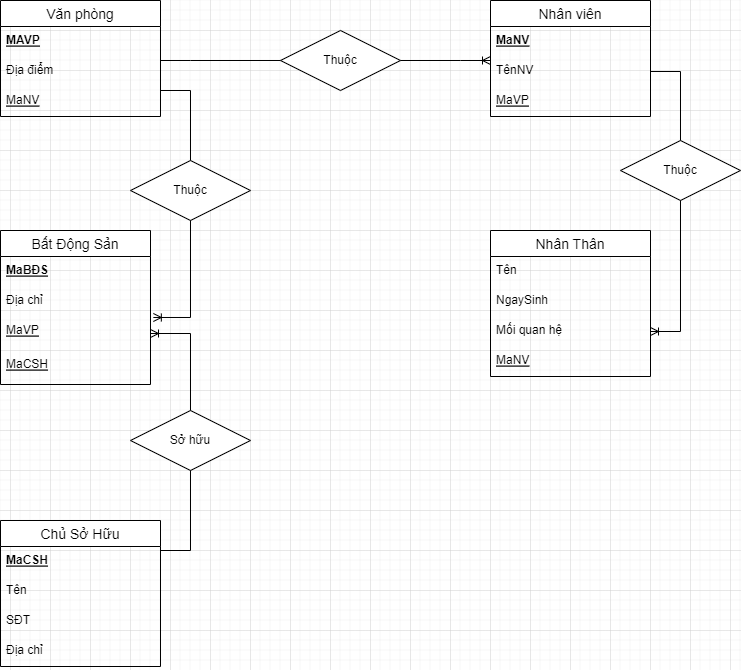

The diagram above was exported from draw.io. Its source (the exported page's mxGraphModel, read from the mxfile embedded in the PNG):
<mxGraphModel dx="1038" dy="624" grid="1" gridSize="10" guides="1" tooltips="1" connect="1" arrows="1" fold="1" page="1" pageScale="1" pageWidth="827" pageHeight="1169" math="0" shadow="0">
  <root>
    <mxCell id="0" />
    <mxCell id="1" parent="0" />
    <mxCell id="_h5xRkRMt8x_tqJjMf1D-1" value="Văn phòng" style="swimlane;fontStyle=0;childLayout=stackLayout;horizontal=1;startSize=26;horizontalStack=0;resizeParent=1;resizeParentMax=0;resizeLast=0;collapsible=1;marginBottom=0;align=center;fontSize=14;" parent="1" vertex="1">
      <mxGeometry x="70" y="10" width="160" height="116" as="geometry" />
    </mxCell>
    <mxCell id="_h5xRkRMt8x_tqJjMf1D-2" value="MAVP" style="text;strokeColor=none;fillColor=none;spacingLeft=4;spacingRight=4;overflow=hidden;rotatable=0;points=[[0,0.5],[1,0.5]];portConstraint=eastwest;fontSize=12;fontStyle=5" parent="_h5xRkRMt8x_tqJjMf1D-1" vertex="1">
      <mxGeometry y="26" width="160" height="30" as="geometry" />
    </mxCell>
    <mxCell id="_h5xRkRMt8x_tqJjMf1D-3" value="Địa điểm" style="text;strokeColor=none;fillColor=none;spacingLeft=4;spacingRight=4;overflow=hidden;rotatable=0;points=[[0,0.5],[1,0.5]];portConstraint=eastwest;fontSize=12;" parent="_h5xRkRMt8x_tqJjMf1D-1" vertex="1">
      <mxGeometry y="56" width="160" height="30" as="geometry" />
    </mxCell>
    <mxCell id="_h5xRkRMt8x_tqJjMf1D-4" value="MaNV" style="text;strokeColor=none;fillColor=none;spacingLeft=4;spacingRight=4;overflow=hidden;rotatable=0;points=[[0,0.5],[1,0.5]];portConstraint=eastwest;fontSize=12;fontStyle=4" parent="_h5xRkRMt8x_tqJjMf1D-1" vertex="1">
      <mxGeometry y="86" width="160" height="30" as="geometry" />
    </mxCell>
    <mxCell id="_h5xRkRMt8x_tqJjMf1D-5" value="Nhân viên" style="swimlane;fontStyle=0;childLayout=stackLayout;horizontal=1;startSize=26;horizontalStack=0;resizeParent=1;resizeParentMax=0;resizeLast=0;collapsible=1;marginBottom=0;align=center;fontSize=14;" parent="1" vertex="1">
      <mxGeometry x="560" y="10" width="160" height="116" as="geometry" />
    </mxCell>
    <mxCell id="_h5xRkRMt8x_tqJjMf1D-6" value="MaNV" style="text;strokeColor=none;fillColor=none;spacingLeft=4;spacingRight=4;overflow=hidden;rotatable=0;points=[[0,0.5],[1,0.5]];portConstraint=eastwest;fontSize=12;fontStyle=5" parent="_h5xRkRMt8x_tqJjMf1D-5" vertex="1">
      <mxGeometry y="26" width="160" height="30" as="geometry" />
    </mxCell>
    <mxCell id="_h5xRkRMt8x_tqJjMf1D-7" value="TênNV" style="text;strokeColor=none;fillColor=none;spacingLeft=4;spacingRight=4;overflow=hidden;rotatable=0;points=[[0,0.5],[1,0.5]];portConstraint=eastwest;fontSize=12;" parent="_h5xRkRMt8x_tqJjMf1D-5" vertex="1">
      <mxGeometry y="56" width="160" height="30" as="geometry" />
    </mxCell>
    <mxCell id="_h5xRkRMt8x_tqJjMf1D-8" value="MaVP" style="text;strokeColor=none;fillColor=none;spacingLeft=4;spacingRight=4;overflow=hidden;rotatable=0;points=[[0,0.5],[1,0.5]];portConstraint=eastwest;fontSize=12;fontStyle=4" parent="_h5xRkRMt8x_tqJjMf1D-5" vertex="1">
      <mxGeometry y="86" width="160" height="30" as="geometry" />
    </mxCell>
    <mxCell id="_h5xRkRMt8x_tqJjMf1D-11" value="Bất Động Sản" style="swimlane;fontStyle=0;childLayout=stackLayout;horizontal=1;startSize=26;horizontalStack=0;resizeParent=1;resizeParentMax=0;resizeLast=0;collapsible=1;marginBottom=0;align=center;fontSize=14;" parent="1" vertex="1">
      <mxGeometry x="70" y="240" width="150" height="154" as="geometry" />
    </mxCell>
    <mxCell id="_h5xRkRMt8x_tqJjMf1D-12" value="MaBĐS" style="text;strokeColor=none;fillColor=none;spacingLeft=4;spacingRight=4;overflow=hidden;rotatable=0;points=[[0,0.5],[1,0.5]];portConstraint=eastwest;fontSize=12;fontStyle=5" parent="_h5xRkRMt8x_tqJjMf1D-11" vertex="1">
      <mxGeometry y="26" width="150" height="30" as="geometry" />
    </mxCell>
    <mxCell id="_h5xRkRMt8x_tqJjMf1D-13" value="Địa chỉ" style="text;strokeColor=none;fillColor=none;spacingLeft=4;spacingRight=4;overflow=hidden;rotatable=0;points=[[0,0.5],[1,0.5]];portConstraint=eastwest;fontSize=12;" parent="_h5xRkRMt8x_tqJjMf1D-11" vertex="1">
      <mxGeometry y="56" width="150" height="30" as="geometry" />
    </mxCell>
    <mxCell id="_h5xRkRMt8x_tqJjMf1D-14" value="MaVP" style="text;strokeColor=none;fillColor=none;spacingLeft=4;spacingRight=4;overflow=hidden;rotatable=0;points=[[0,0.5],[1,0.5]];portConstraint=eastwest;fontSize=12;fontStyle=4" parent="_h5xRkRMt8x_tqJjMf1D-11" vertex="1">
      <mxGeometry y="86" width="150" height="34" as="geometry" />
    </mxCell>
    <mxCell id="_h5xRkRMt8x_tqJjMf1D-15" value="MaCSH" style="text;strokeColor=none;fillColor=none;spacingLeft=4;spacingRight=4;overflow=hidden;rotatable=0;points=[[0,0.5],[1,0.5]];portConstraint=eastwest;fontSize=12;fontStyle=4" parent="_h5xRkRMt8x_tqJjMf1D-11" vertex="1">
      <mxGeometry y="120" width="150" height="34" as="geometry" />
    </mxCell>
    <mxCell id="_h5xRkRMt8x_tqJjMf1D-16" value="Nhân Thân" style="swimlane;fontStyle=0;childLayout=stackLayout;horizontal=1;startSize=26;horizontalStack=0;resizeParent=1;resizeParentMax=0;resizeLast=0;collapsible=1;marginBottom=0;align=center;fontSize=14;" parent="1" vertex="1">
      <mxGeometry x="560" y="240" width="160" height="146" as="geometry" />
    </mxCell>
    <mxCell id="_h5xRkRMt8x_tqJjMf1D-17" value="Tên" style="text;strokeColor=none;fillColor=none;spacingLeft=4;spacingRight=4;overflow=hidden;rotatable=0;points=[[0,0.5],[1,0.5]];portConstraint=eastwest;fontSize=12;" parent="_h5xRkRMt8x_tqJjMf1D-16" vertex="1">
      <mxGeometry y="26" width="160" height="30" as="geometry" />
    </mxCell>
    <mxCell id="_h5xRkRMt8x_tqJjMf1D-18" value="NgaySinh" style="text;strokeColor=none;fillColor=none;spacingLeft=4;spacingRight=4;overflow=hidden;rotatable=0;points=[[0,0.5],[1,0.5]];portConstraint=eastwest;fontSize=12;" parent="_h5xRkRMt8x_tqJjMf1D-16" vertex="1">
      <mxGeometry y="56" width="160" height="30" as="geometry" />
    </mxCell>
    <mxCell id="_h5xRkRMt8x_tqJjMf1D-19" value="Mối quan hệ" style="text;strokeColor=none;fillColor=none;spacingLeft=4;spacingRight=4;overflow=hidden;rotatable=0;points=[[0,0.5],[1,0.5]];portConstraint=eastwest;fontSize=12;" parent="_h5xRkRMt8x_tqJjMf1D-16" vertex="1">
      <mxGeometry y="86" width="160" height="30" as="geometry" />
    </mxCell>
    <mxCell id="_h5xRkRMt8x_tqJjMf1D-20" value="MaNV" style="text;strokeColor=none;fillColor=none;spacingLeft=4;spacingRight=4;overflow=hidden;rotatable=0;points=[[0,0.5],[1,0.5]];portConstraint=eastwest;fontSize=12;fontStyle=4" parent="_h5xRkRMt8x_tqJjMf1D-16" vertex="1">
      <mxGeometry y="116" width="160" height="30" as="geometry" />
    </mxCell>
    <mxCell id="_h5xRkRMt8x_tqJjMf1D-23" value="Chủ Sở Hữu" style="swimlane;fontStyle=0;childLayout=stackLayout;horizontal=1;startSize=26;horizontalStack=0;resizeParent=1;resizeParentMax=0;resizeLast=0;collapsible=1;marginBottom=0;align=center;fontSize=14;" parent="1" vertex="1">
      <mxGeometry x="70" y="530" width="160" height="146" as="geometry" />
    </mxCell>
    <mxCell id="_h5xRkRMt8x_tqJjMf1D-24" value="MaCSH" style="text;strokeColor=none;fillColor=none;spacingLeft=4;spacingRight=4;overflow=hidden;rotatable=0;points=[[0,0.5],[1,0.5]];portConstraint=eastwest;fontSize=12;fontStyle=5" parent="_h5xRkRMt8x_tqJjMf1D-23" vertex="1">
      <mxGeometry y="26" width="160" height="30" as="geometry" />
    </mxCell>
    <mxCell id="_h5xRkRMt8x_tqJjMf1D-25" value="Tên" style="text;strokeColor=none;fillColor=none;spacingLeft=4;spacingRight=4;overflow=hidden;rotatable=0;points=[[0,0.5],[1,0.5]];portConstraint=eastwest;fontSize=12;" parent="_h5xRkRMt8x_tqJjMf1D-23" vertex="1">
      <mxGeometry y="56" width="160" height="30" as="geometry" />
    </mxCell>
    <mxCell id="_h5xRkRMt8x_tqJjMf1D-26" value="SĐT" style="text;strokeColor=none;fillColor=none;spacingLeft=4;spacingRight=4;overflow=hidden;rotatable=0;points=[[0,0.5],[1,0.5]];portConstraint=eastwest;fontSize=12;" parent="_h5xRkRMt8x_tqJjMf1D-23" vertex="1">
      <mxGeometry y="86" width="160" height="30" as="geometry" />
    </mxCell>
    <mxCell id="_h5xRkRMt8x_tqJjMf1D-27" value="Địa chỉ" style="text;strokeColor=none;fillColor=none;spacingLeft=4;spacingRight=4;overflow=hidden;rotatable=0;points=[[0,0.5],[1,0.5]];portConstraint=eastwest;fontSize=12;" parent="_h5xRkRMt8x_tqJjMf1D-23" vertex="1">
      <mxGeometry y="116" width="160" height="30" as="geometry" />
    </mxCell>
    <mxCell id="_h5xRkRMt8x_tqJjMf1D-35" value="" style="edgeStyle=entityRelationEdgeStyle;fontSize=12;html=1;endArrow=ERoneToMany;rounded=0;" parent="1" edge="1">
      <mxGeometry width="100" height="100" relative="1" as="geometry">
        <mxPoint x="230" y="70" as="sourcePoint" />
        <mxPoint x="560" y="70" as="targetPoint" />
      </mxGeometry>
    </mxCell>
    <mxCell id="_h5xRkRMt8x_tqJjMf1D-36" value="Thuộc" style="shape=rhombus;perimeter=rhombusPerimeter;whiteSpace=wrap;html=1;align=center;" parent="1" vertex="1">
      <mxGeometry x="350" y="40" width="120" height="60" as="geometry" />
    </mxCell>
    <mxCell id="_h5xRkRMt8x_tqJjMf1D-39" value="" style="edgeStyle=entityRelationEdgeStyle;fontSize=12;html=1;endArrow=ERoneToMany;rounded=0;verticalAlign=middle;entryX=1.019;entryY=1.033;entryDx=0;entryDy=0;entryPerimeter=0;" parent="1" target="_h5xRkRMt8x_tqJjMf1D-13" edge="1">
      <mxGeometry width="100" height="100" relative="1" as="geometry">
        <mxPoint x="230" y="100" as="sourcePoint" />
        <mxPoint x="290" y="340" as="targetPoint" />
      </mxGeometry>
    </mxCell>
    <mxCell id="_h5xRkRMt8x_tqJjMf1D-40" value="Thuộc" style="shape=rhombus;perimeter=rhombusPerimeter;whiteSpace=wrap;html=1;align=center;" parent="1" vertex="1">
      <mxGeometry x="200" y="170" width="120" height="60" as="geometry" />
    </mxCell>
    <mxCell id="_h5xRkRMt8x_tqJjMf1D-41" value="" style="edgeStyle=entityRelationEdgeStyle;fontSize=12;html=1;endArrow=ERoneToMany;rounded=0;" parent="1" target="_h5xRkRMt8x_tqJjMf1D-14" edge="1">
      <mxGeometry width="100" height="100" relative="1" as="geometry">
        <mxPoint x="230" y="560" as="sourcePoint" />
        <mxPoint x="70" y="330" as="targetPoint" />
      </mxGeometry>
    </mxCell>
    <mxCell id="_h5xRkRMt8x_tqJjMf1D-43" value="Sở hữu" style="shape=rhombus;perimeter=rhombusPerimeter;whiteSpace=wrap;html=1;align=center;" parent="1" vertex="1">
      <mxGeometry x="200" y="420" width="120" height="60" as="geometry" />
    </mxCell>
    <mxCell id="_h5xRkRMt8x_tqJjMf1D-44" value="" style="edgeStyle=entityRelationEdgeStyle;fontSize=12;html=1;endArrow=ERoneToMany;rounded=0;exitX=1;exitY=0.5;exitDx=0;exitDy=0;entryX=1;entryY=0.5;entryDx=0;entryDy=0;" parent="1" source="_h5xRkRMt8x_tqJjMf1D-7" target="_h5xRkRMt8x_tqJjMf1D-19" edge="1">
      <mxGeometry width="100" height="100" relative="1" as="geometry">
        <mxPoint x="480" y="260" as="sourcePoint" />
        <mxPoint x="540" y="290" as="targetPoint" />
      </mxGeometry>
    </mxCell>
    <mxCell id="_h5xRkRMt8x_tqJjMf1D-45" value="Thuộc" style="shape=rhombus;perimeter=rhombusPerimeter;whiteSpace=wrap;html=1;align=center;" parent="1" vertex="1">
      <mxGeometry x="690" y="150" width="120" height="60" as="geometry" />
    </mxCell>
  </root>
</mxGraphModel>